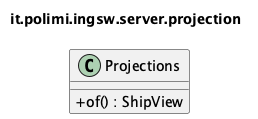

The diagram above was rendered by PlantUML. Its source (embedded in the PNG):
@startuml it_polimi_ingsw_server_projection
' Generated by tools/uml/generate-detailed.py. Do not edit by hand.
!pragma layout smetana
skinparam shadowing false
skinparam classAttributeIconSize 0
title it.polimi.ingsw.server.projection

class Projections {
  +of() : ShipView
}

@enduml